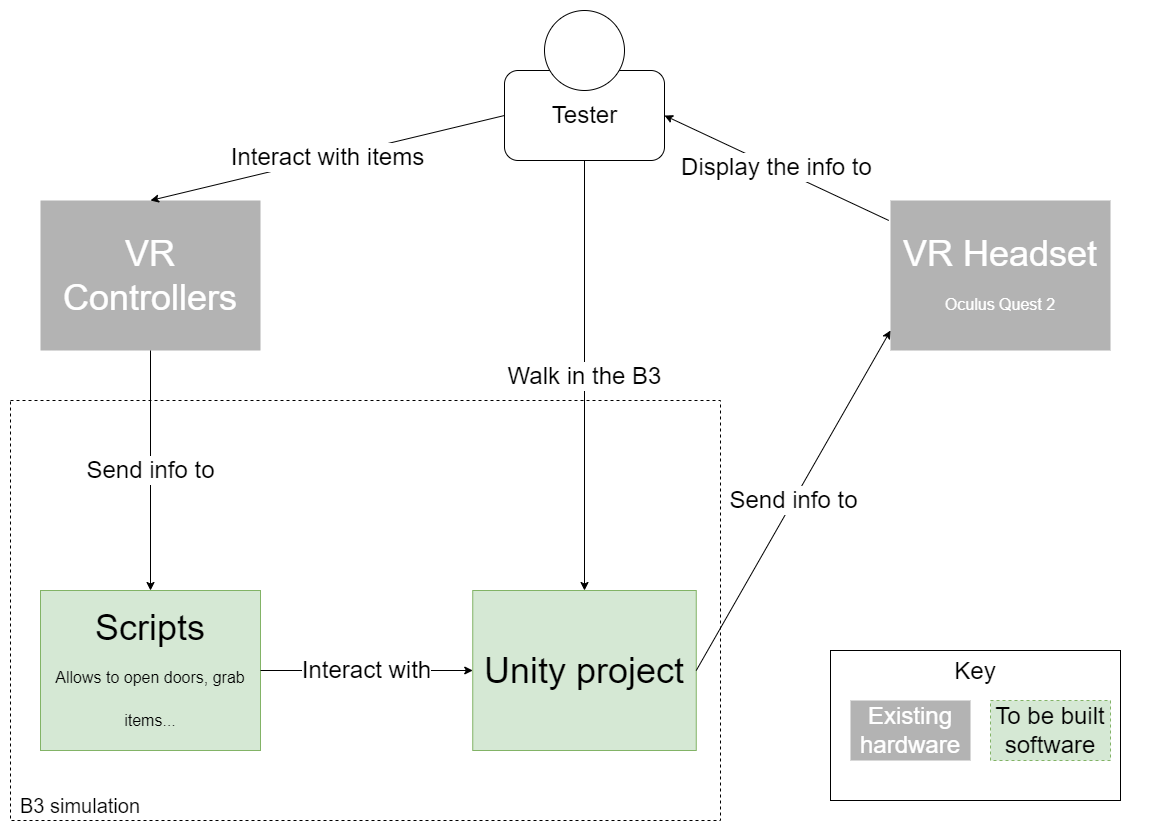

The diagram above was exported from draw.io. Its source (the exported page's mxGraphModel, read from the mxfile embedded in the PNG):
<mxGraphModel dx="1612" dy="920" grid="1" gridSize="10" guides="1" tooltips="1" connect="1" arrows="1" fold="1" page="1" pageScale="1" pageWidth="1169" pageHeight="827" math="0" shadow="0">
  <root>
    <mxCell id="0" />
    <mxCell id="1" parent="0" />
    <mxCell id="BTmrSw-7YNhBeF7QxdnO-15" value="Key" style="rounded=0;whiteSpace=wrap;html=1;fontSize=24;fontColor=#000000;fillColor=#FFFFFF;align=center;verticalAlign=top;" vertex="1" parent="1">
      <mxGeometry x="830" y="650" width="290" height="150" as="geometry" />
    </mxCell>
    <mxCell id="kVNyRHddZqNTX9PvHZmJ-1" value="" style="rounded=1;whiteSpace=wrap;html=1;" parent="1" vertex="1">
      <mxGeometry x="504" y="70" width="160" height="90" as="geometry" />
    </mxCell>
    <mxCell id="kVNyRHddZqNTX9PvHZmJ-3" value="" style="rounded=0;whiteSpace=wrap;html=1;dashed=1;fillColor=default;" parent="1" vertex="1">
      <mxGeometry x="10" y="400" width="710" height="420" as="geometry" />
    </mxCell>
    <mxCell id="kVNyRHddZqNTX9PvHZmJ-5" value="&lt;font color=&quot;#ffffff&quot;&gt;VR Headset&lt;br&gt;&lt;font style=&quot;font-size: 16px&quot;&gt;Oculus Quest 2&lt;/font&gt;&lt;br&gt;&lt;/font&gt;" style="text;html=1;strokeColor=none;fillColor=#B3B3B3;align=center;verticalAlign=middle;whiteSpace=wrap;rounded=0;dashed=1;fontSize=36;" parent="1" vertex="1">
      <mxGeometry x="890" y="200" width="220" height="150" as="geometry" />
    </mxCell>
    <mxCell id="kVNyRHddZqNTX9PvHZmJ-6" value="Tester" style="text;html=1;strokeColor=none;fillColor=none;align=center;verticalAlign=middle;whiteSpace=wrap;rounded=0;dashed=1;fontSize=24;fontColor=#000000;" parent="1" vertex="1">
      <mxGeometry x="538" y="100" width="93" height="30" as="geometry" />
    </mxCell>
    <mxCell id="kVNyRHddZqNTX9PvHZmJ-13" value="B3 simulation" style="text;html=1;strokeColor=none;fillColor=none;align=center;verticalAlign=middle;whiteSpace=wrap;rounded=0;fontSize=20;fontColor=#000000;" parent="1" vertex="1">
      <mxGeometry x="10" y="790" width="140" height="30" as="geometry" />
    </mxCell>
    <mxCell id="kVNyRHddZqNTX9PvHZmJ-14" value="Unity project" style="rounded=0;whiteSpace=wrap;html=1;fontSize=36;strokeColor=#82b366;fillColor=#d5e8d4;" parent="1" vertex="1">
      <mxGeometry x="472.25" y="590" width="223.5" height="160" as="geometry" />
    </mxCell>
    <mxCell id="kVNyRHddZqNTX9PvHZmJ-2" value="" style="ellipse;whiteSpace=wrap;html=1;aspect=fixed;" parent="1" vertex="1">
      <mxGeometry x="544" y="10" width="80" height="80" as="geometry" />
    </mxCell>
    <mxCell id="BTmrSw-7YNhBeF7QxdnO-2" value="Scripts&lt;br&gt;&lt;font style=&quot;font-size: 16px&quot;&gt;Allows to open doors, grab items...&lt;/font&gt;" style="rounded=0;whiteSpace=wrap;html=1;fontSize=36;strokeColor=#82b366;fillColor=#d5e8d4;" vertex="1" parent="1">
      <mxGeometry x="40" y="590" width="220" height="160" as="geometry" />
    </mxCell>
    <mxCell id="BTmrSw-7YNhBeF7QxdnO-3" value="&lt;font color=&quot;#ffffff&quot;&gt;VR Controllers&lt;br&gt;&lt;/font&gt;" style="text;html=1;strokeColor=none;fillColor=#B3B3B3;align=center;verticalAlign=middle;whiteSpace=wrap;rounded=0;dashed=1;fontSize=36;" vertex="1" parent="1">
      <mxGeometry x="40" y="200" width="220" height="150" as="geometry" />
    </mxCell>
    <mxCell id="BTmrSw-7YNhBeF7QxdnO-4" value="Interact with items" style="endArrow=classic;html=1;rounded=0;fontSize=24;fontColor=#000000;entryX=0.5;entryY=0;entryDx=0;entryDy=0;exitX=0;exitY=0.5;exitDx=0;exitDy=0;labelBorderColor=none;" edge="1" parent="1" source="kVNyRHddZqNTX9PvHZmJ-1" target="BTmrSw-7YNhBeF7QxdnO-3">
      <mxGeometry width="50" height="50" relative="1" as="geometry">
        <mxPoint x="490" y="120" as="sourcePoint" />
        <mxPoint x="540" y="70" as="targetPoint" />
      </mxGeometry>
    </mxCell>
    <mxCell id="BTmrSw-7YNhBeF7QxdnO-7" value="Send info to" style="endArrow=classic;html=1;rounded=0;labelBorderColor=none;fontSize=24;fontColor=#000000;exitX=0.5;exitY=1;exitDx=0;exitDy=0;entryX=0.5;entryY=0;entryDx=0;entryDy=0;" edge="1" parent="1" source="BTmrSw-7YNhBeF7QxdnO-3" target="BTmrSw-7YNhBeF7QxdnO-2">
      <mxGeometry width="50" height="50" relative="1" as="geometry">
        <mxPoint x="730" y="610" as="sourcePoint" />
        <mxPoint x="780" y="560" as="targetPoint" />
      </mxGeometry>
    </mxCell>
    <mxCell id="BTmrSw-7YNhBeF7QxdnO-8" value="Send info to" style="endArrow=classic;html=1;rounded=0;labelBorderColor=none;fontSize=24;fontColor=#000000;exitX=1;exitY=0.5;exitDx=0;exitDy=0;entryX=0;entryY=0.867;entryDx=0;entryDy=0;entryPerimeter=0;" edge="1" parent="1" source="kVNyRHddZqNTX9PvHZmJ-14" target="kVNyRHddZqNTX9PvHZmJ-5">
      <mxGeometry width="50" height="50" relative="1" as="geometry">
        <mxPoint x="950" y="610" as="sourcePoint" />
        <mxPoint x="1000" y="560" as="targetPoint" />
      </mxGeometry>
    </mxCell>
    <mxCell id="BTmrSw-7YNhBeF7QxdnO-9" value="Display the info to" style="endArrow=classic;html=1;rounded=0;labelBorderColor=none;fontSize=24;fontColor=#000000;entryX=1;entryY=0.5;entryDx=0;entryDy=0;exitX=-0.008;exitY=0.133;exitDx=0;exitDy=0;exitPerimeter=0;" edge="1" parent="1" source="kVNyRHddZqNTX9PvHZmJ-5" target="kVNyRHddZqNTX9PvHZmJ-1">
      <mxGeometry width="50" height="50" relative="1" as="geometry">
        <mxPoint x="950" y="410" as="sourcePoint" />
        <mxPoint x="1000" y="360" as="targetPoint" />
      </mxGeometry>
    </mxCell>
    <mxCell id="BTmrSw-7YNhBeF7QxdnO-11" value="Walk in the B3" style="endArrow=classic;html=1;rounded=0;labelBorderColor=none;fontSize=24;fontColor=#000000;entryX=0.5;entryY=0;entryDx=0;entryDy=0;exitX=0.5;exitY=1;exitDx=0;exitDy=0;" edge="1" parent="1" source="kVNyRHddZqNTX9PvHZmJ-1" target="kVNyRHddZqNTX9PvHZmJ-14">
      <mxGeometry width="50" height="50" relative="1" as="geometry">
        <mxPoint x="580" y="180" as="sourcePoint" />
        <mxPoint x="730" y="480" as="targetPoint" />
      </mxGeometry>
    </mxCell>
    <mxCell id="BTmrSw-7YNhBeF7QxdnO-12" value="Existing hardware" style="rounded=0;whiteSpace=wrap;html=1;fontSize=24;fontColor=#FFFFFF;fillColor=#B3B3B3;strokeColor=none;" vertex="1" parent="1">
      <mxGeometry x="850" y="700" width="120" height="60" as="geometry" />
    </mxCell>
    <mxCell id="BTmrSw-7YNhBeF7QxdnO-13" value="&lt;font style=&quot;font-size: 24px&quot;&gt;To be built software&lt;br style=&quot;font-size: 24px&quot;&gt;&lt;/font&gt;" style="text;html=1;strokeColor=#82b366;fillColor=#d5e8d4;align=center;verticalAlign=middle;whiteSpace=wrap;rounded=0;dashed=1;fontSize=24;fontColor=#000000;" vertex="1" parent="1">
      <mxGeometry x="990" y="700" width="120" height="60" as="geometry" />
    </mxCell>
    <mxCell id="BTmrSw-7YNhBeF7QxdnO-16" value="Interact with" style="endArrow=classic;html=1;rounded=0;labelBorderColor=none;fontSize=24;fontColor=#000000;exitX=1;exitY=0.5;exitDx=0;exitDy=0;entryX=0;entryY=0.5;entryDx=0;entryDy=0;" edge="1" parent="1" source="BTmrSw-7YNhBeF7QxdnO-2" target="kVNyRHddZqNTX9PvHZmJ-14">
      <mxGeometry width="50" height="50" relative="1" as="geometry">
        <mxPoint x="820" y="660" as="sourcePoint" />
        <mxPoint x="870" y="610" as="targetPoint" />
      </mxGeometry>
    </mxCell>
  </root>
</mxGraphModel>